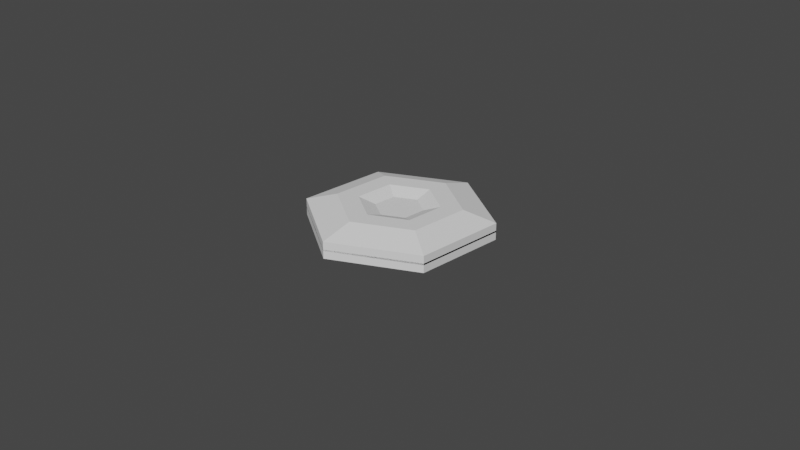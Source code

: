 # Source: collectible.blend  (saved by Blender 2.80.75; exported with 4.5.12 LTS)
import bpy
from mathutils import Matrix  # noqa: F401  (used for matrix-valued properties, if any)

bpy.ops.wm.read_factory_settings(use_empty=True)
scene = bpy.context.scene
scene.name = 'Scene'

# ---- world
world_world = bpy.data.worlds.new('World'); scene.world = world_world
world_world.use_nodes = True; world_world.node_tree.nodes.clear()
_N = world_world.node_tree.nodes; _L = world_world.node_tree.links
n0 = _N.new('ShaderNodeOutputWorld'); n0.name = 'World Output'; n0.location = (300, 300)
n1 = _N.new('ShaderNodeBackground'); n1.name = 'Background'; n1.location = (10, 300)
n1.inputs[0].default_value = (0.05088, 0.05088, 0.05088, 1.0)
_L.new(n1.outputs[0], n0.inputs[0])
n0.is_active_output = True
world_world.color = (0.05088, 0.05088, 0.05088)
world_world.use_sun_shadow = False
world_world.sun_shadow_jitter_overblur = 0.0

# ---- cameras
cam_camera = bpy.data.cameras.new('Camera')
cam_camera.clip_end = 100.0
cam_camera.ortho_scale = 7.314

# ---- meshes
me_cylinder_001 = bpy.data.meshes.new('Cylinder.001')
me_cylinder_001.from_pydata([(0.0, 1.0, -1.0), (-6.73e-09, 0.6613, 1.0), (0.866, 0.5, -1.0), (0.5727, 0.3306, 1.0), (0.866, -0.5, -1.0), (0.5727, -0.3306, 1.0), (-8.742e-08, -1.0, -1.0), (-6.454e-08, -0.6613, 1.0), (-0.866, -0.5, -1.0), (-0.5727, -0.3306, 1.0), (-0.866, 0.5, -1.0), (-0.5727, 0.3306, 1.0), (0.0, 1.0, 0.0), (0.866, 0.5, 0.0), (0.866, -0.5, 0.0), (-8.742e-08, -1.0, 0.0), (-0.866, -0.5, 0.0), (-0.866, 0.5, 0.0), (-1.822e-08, 0.431, 1.0), (0.3733, 0.2155, 1.0), (0.3733, -0.2155, 1.0), (-5.59e-08, -0.431, 1.0), (-0.3733, -0.2155, 1.0), (-0.3733, 0.2155, 1.0), (-1.89e-08, 0.253, 0.386), (0.2191, 0.1265, 0.386), (0.2191, -0.1265, 0.386), (-4.102e-08, -0.253, 0.386), (-0.2191, -0.1265, 0.386), (-0.2191, 0.1265, 0.386), (0.0, 1.0, -0.8253), (-6.73e-09, 0.6613, -2.823), (0.866, 0.5, -0.8253), (0.5727, 0.3306, -2.823), (0.866, -0.5, -0.8253), (0.5727, -0.3306, -2.823), (-8.742e-08, -1.0, -0.8253), (-6.454e-08, -0.6613, -2.823), (-0.866, -0.5, -0.8253), (-0.5727, -0.3306, -2.823), (-0.866, 0.5, -0.8253), (-0.5727, 0.3306, -2.823), (0.0, 1.0, -1.824), (0.866, 0.5, -1.824), (0.866, -0.5, -1.824), (-8.742e-08, -1.0, -1.824), (-0.866, -0.5, -1.824), (-0.866, 0.5, -1.824), (-1.822e-08, 0.431, -2.823), (0.3733, 0.2155, -2.823), (0.3733, -0.2155, -2.823), (-5.59e-08, -0.431, -2.823), (-0.3733, -0.2155, -2.823), (-0.3733, 0.2155, -2.823), (-1.89e-08, 0.253, -2.21), (0.2191, 0.1265, -2.21), (0.2191, -0.1265, -2.21), (-4.102e-08, -0.253, -2.21), (-0.2191, -0.1265, -2.21), (-0.2191, 0.1265, -2.21)], [], [(12, 1, 3, 13), (13, 3, 5, 14), (14, 5, 7, 15), (15, 7, 9, 16), (11, 9, 22, 23), (16, 9, 11, 17), (17, 11, 1, 12), (0, 10, 8, 6, 4, 2), (10, 17, 12, 0), (8, 16, 17, 10), (6, 15, 16, 8), (4, 14, 15, 6), (2, 13, 14, 4), (0, 12, 13, 2), (23, 22, 28, 29), (3, 1, 18, 19), (7, 5, 20, 21), (1, 11, 23, 18), (9, 7, 21, 22), (5, 3, 19, 20), (25, 24, 29, 28, 27, 26), (21, 20, 26, 27), (19, 18, 24, 25), (18, 23, 29, 24), (22, 21, 27, 28), (20, 19, 25, 26), (42, 43, 33, 31), (43, 44, 35, 33), (44, 45, 37, 35), (45, 46, 39, 37), (41, 53, 52, 39), (46, 47, 41, 39), (47, 42, 31, 41), (30, 32, 34, 36, 38, 40), (40, 30, 42, 47), (38, 40, 47, 46), (36, 38, 46, 45), (34, 36, 45, 44), (32, 34, 44, 43), (30, 32, 43, 42), (53, 59, 58, 52), (33, 49, 48, 31), (37, 51, 50, 35), (31, 48, 53, 41), (39, 52, 51, 37), (35, 50, 49, 33), (55, 56, 57, 58, 59, 54), (51, 57, 56, 50), (49, 55, 54, 48), (48, 54, 59, 53), (52, 58, 57, 51), (50, 56, 55, 49)])
_uv = me_cylinder_001.uv_layers.new(name='UVMap')
_uv.uv.foreach_set('vector', [1.0, 0.75, 1.0, 1.0, 0.8333, 1.0, 0.8333, 0.75, 0.8333, 0.75, 0.8333, 1.0, 0.6667, 1.0, 0.6667, 0.75, 0.6667, 0.75, 0.6667, 1.0, 0.5, 1.0, 0.5, 0.75, 0.5, 0.75, 0.5, 1.0, 0.3333, 1.0, 0.3333, 0.75, 0.1667, 1.0, 0.3333, 1.0, 0.3333, 1.0, 0.1667, 1.0, 0.3333, 0.75, 0.3333, 1.0, 0.1667, 1.0, 0.1667, 0.75, 0.1667, 0.75, 0.1667, 1.0, -8.941e-08, 1.0, -8.941e-08, 0.75, 0.75, 0.49, 0.5422, 0.37, 0.5422, 0.13, 0.75, 0.01, 0.9578, 0.13, 0.9578, 0.37, 0.1667, 0.5, 0.1667, 0.75, -8.941e-08, 0.75, -8.941e-08, 0.5, 0.3333, 0.5, 0.3333, 0.75, 0.1667, 0.75, 0.1667, 0.5, 0.5, 0.5, 0.5, 0.75, 0.3333, 0.75, 0.3333, 0.5, 0.6667, 0.5, 0.6667, 0.75, 0.5, 0.75, 0.5, 0.5, 0.8333, 0.5, 0.8333, 0.75, 0.6667, 0.75, 0.6667, 0.5, 1.0, 0.5, 1.0, 0.75, 0.8333, 0.75, 0.8333, 0.5, 0.1667, 1.0, 0.3333, 1.0, 0.3333, 1.0, 0.1667, 1.0, 0.8333, 1.0, 1.0, 1.0, 1.0, 1.0, 0.8333, 1.0, 0.5, 1.0, 0.6667, 1.0, 0.6667, 1.0, 0.5, 1.0, -8.941e-08, 1.0, 0.1667, 1.0, 0.1667, 1.0, -8.941e-08, 1.0, 0.3333, 1.0, 0.5, 1.0, 0.5, 1.0, 0.3333, 1.0, 0.6667, 1.0, 0.8333, 1.0, 0.8333, 1.0, 0.6667, 1.0, 0.4578, 0.37, 0.25, 0.49, 0.04215, 0.37, 0.04215, 0.13, 0.25, 0.01, 0.4578, 0.13, 0.5, 1.0, 0.6667, 1.0, 0.6667, 1.0, 0.5, 1.0, 0.8333, 1.0, 1.0, 1.0, 1.0, 1.0, 0.8333, 1.0, -8.941e-08, 1.0, 0.1667, 1.0, 0.1667, 1.0, -8.941e-08, 1.0, 0.3333, 1.0, 0.5, 1.0, 0.5, 1.0, 0.3333, 1.0, 0.6667, 1.0, 0.8333, 1.0, 0.8333, 1.0, 0.6667, 1.0, 1.0, 0.75, 0.8333, 0.75, 0.8333, 1.0, 1.0, 1.0, 0.8333, 0.75, 0.6667, 0.75, 0.6667, 1.0, 0.8333, 1.0, 0.6667, 0.75, 0.5, 0.75, 0.5, 1.0, 0.6667, 1.0, 0.5, 0.75, 0.3333, 0.75, 0.3333, 1.0, 0.5, 1.0, 0.1667, 1.0, 0.1667, 1.0, 0.3333, 1.0, 0.3333, 1.0, 0.3333, 0.75, 0.1667, 0.75, 0.1667, 1.0, 0.3333, 1.0, 0.1667, 0.75, -8.941e-08, 0.75, -8.941e-08, 1.0, 0.1667, 1.0, 0.75, 0.49, 0.9578, 0.37, 0.9578, 0.13, 0.75, 0.01, 0.5422, 0.13, 0.5422, 0.37, 0.1667, 0.5, -8.941e-08, 0.5, -8.941e-08, 0.75, 0.1667, 0.75, 0.3333, 0.5, 0.1667, 0.5, 0.1667, 0.75, 0.3333, 0.75, 0.5, 0.5, 0.3333, 0.5, 0.3333, 0.75, 0.5, 0.75, 0.6667, 0.5, 0.5, 0.5, 0.5, 0.75, 0.6667, 0.75, 0.8333, 0.5, 0.6667, 0.5, 0.6667, 0.75, 0.8333, 0.75, 1.0, 0.5, 0.8333, 0.5, 0.8333, 0.75, 1.0, 0.75, 0.1667, 1.0, 0.1667, 1.0, 0.3333, 1.0, 0.3333, 1.0, 0.8333, 1.0, 0.8333, 1.0, 1.0, 1.0, 1.0, 1.0, 0.5, 1.0, 0.5, 1.0, 0.6667, 1.0, 0.6667, 1.0, -8.941e-08, 1.0, -8.941e-08, 1.0, 0.1667, 1.0, 0.1667, 1.0, 0.3333, 1.0, 0.3333, 1.0, 0.5, 1.0, 0.5, 1.0, 0.6667, 1.0, 0.6667, 1.0, 0.8333, 1.0, 0.8333, 1.0, 0.4578, 0.37, 0.4578, 0.13, 0.25, 0.01, 0.04215, 0.13, 0.04215, 0.37, 0.25, 0.49, 0.5, 1.0, 0.5, 1.0, 0.6667, 1.0, 0.6667, 1.0, 0.8333, 1.0, 0.8333, 1.0, 1.0, 1.0, 1.0, 1.0, -8.941e-08, 1.0, -8.941e-08, 1.0, 0.1667, 1.0, 0.1667, 1.0, 0.3333, 1.0, 0.3333, 1.0, 0.5, 1.0, 0.5, 1.0, 0.6667, 1.0, 0.6667, 1.0, 0.8333, 1.0, 0.8333, 1.0])
me_cylinder_001.use_remesh_preserve_volume = False
me_cylinder_001.use_remesh_preserve_attributes = False
me_cylinder_001.use_mirror_vertex_groups = False
me_cylinder_001.update()

# ---- objects
ob_camera = bpy.data.objects.new('Camera', cam_camera)
ob_cylinder_001 = bpy.data.objects.new('Cylinder.001', me_cylinder_001)

# ---- transforms, parenting, visibility, modifiers, constraints
ob_camera.location = (7.359, -6.926, 4.958)
ob_camera.rotation_euler = (1.109, 0.0, 0.8149)
ob_camera.lock_rotations_4d = False
ob_camera.empty_display_type = 'ARROWS'
ob_camera.color = (0.0, 0.0, 0.0, 0.0)
ob_camera.display_type = 'WIRE'
ob_camera.lineart.crease_threshold = 0.0
ob_cylinder_001.location = (0.0, 0.0, -0.09122)
ob_cylinder_001.scale = (1.0, 1.0, -0.1)
ob_cylinder_001.lineart.crease_threshold = 0.0

# ---- collection membership
scene.collection.objects.link(ob_camera)
scene.collection.objects.link(ob_cylinder_001)

# ---- scene / render settings (as saved in the file)
scene.camera = ob_camera
scene.frame_start = 1; scene.frame_end = 250; scene.frame_set(1)
scene.render.engine = 'BLENDER_EEVEE_NEXT'
scene.cycles.use_denoising = False
scene.cycles.samples = 128
scene.cycles.sampling_pattern = 'TABULATED_SOBOL'
scene.cycles.use_adaptive_sampling = False
scene.cycles.use_light_tree = False
scene.view_settings.view_transform = 'Filmic'
bpy.context.view_layer.update()

# ---- added for rendering (the .blend has no usable light): sun
light_auto_sun = bpy.data.lights.new('AutoSun', 'SUN')
light_auto_sun.energy = 3.0
light_auto_sun.angle = 0.0523599
ob_auto_sun = bpy.data.objects.new('AutoSun', light_auto_sun)
scene.collection.objects.link(ob_auto_sun)
ob_auto_sun.rotation_euler = (0.872665, 0.174533, 0.523599)
bpy.context.view_layer.update()
